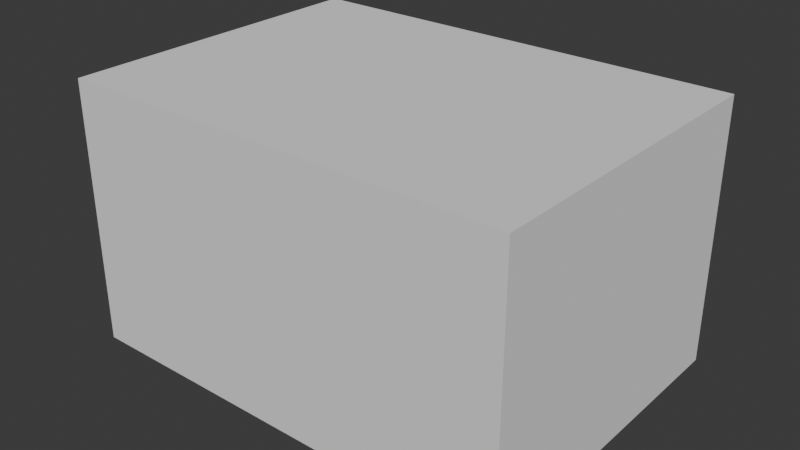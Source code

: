 # Source: BAT_QuatSlerp.blend  (saved by Blender 4.3.34; exported with 4.5.12 LTS)
import bpy
from mathutils import Matrix  # noqa: F401  (used for matrix-valued properties, if any)

bpy.ops.wm.read_factory_settings(use_empty=True)
scene = bpy.context.scene
scene.name = 'Scene'

# ---- collections
col_collection = bpy.data.collections.new('Collection'); scene.collection.children.link(col_collection)
col_objanim = bpy.data.collections.new('ObjAnim'); scene.collection.children.link(col_objanim)

# ---- materials (node trees are filled in below, after node groups)
mat_material = bpy.data.materials.new('Material')
mat_material.alpha_threshold = 0.0
mat_material.roughness = 0.5
mat_material.line_color = (0.0, 0.0, 0.0, 1.0)

# ---- material node trees
mat_material.use_nodes = True; mat_material.node_tree.nodes.clear()
_N = mat_material.node_tree.nodes; _L = mat_material.node_tree.links
n0 = _N.new('ShaderNodeOutputMaterial'); n0.name = 'Material Output'; n0.location = (300, 300)
n1 = _N.new('ShaderNodeBsdfPrincipled'); n1.name = 'Principled BSDF'; n1.location = (10, 300)
n1.inputs[3].default_value = 1.45
_L.new(n1.outputs[0], n0.inputs[0])
n0.is_active_output = True

# ---- world
world_world = bpy.data.worlds.new('World'); scene.world = world_world
world_world.use_nodes = True; world_world.node_tree.nodes.clear()
_N = world_world.node_tree.nodes; _L = world_world.node_tree.links
n0 = _N.new('ShaderNodeOutputWorld'); n0.name = 'World Output'; n0.location = (300, 300)
n1 = _N.new('ShaderNodeBackground'); n1.name = 'Background'; n1.location = (10, 300)
n1.inputs[0].default_value = (0.05088, 0.05088, 0.05088, 1.0)
_L.new(n1.outputs[0], n0.inputs[0])
n0.is_active_output = True
world_world.color = (0.05088, 0.05088, 0.05088)
world_world.sun_shadow_jitter_overblur = 0.0

# ---- meshes
me_bakedmesh_bat = bpy.data.meshes.new('BakedMesh.BAT')
me_bakedmesh_bat.from_pydata([(1.0, 1.0, 1.0), (1.0, 1.0, -1.0), (1.0, -1.0, 1.0), (1.0, -1.0, -1.0), (-1.0, 1.0, 1.0), (-1.0, 1.0, -1.0), (-1.0, -1.0, 1.0), (-1.0, -1.0, -1.0), (-0.00173, -1.747, 0.2543), (-0.3183, -1.747, 0.6607), (-0.5224, -1.747, 0.6607), (-0.08475, -1.747, 0.1055), (-0.08475, -1.747, -0.5189), (0.08475, -1.747, -0.5189), (0.08475, -1.747, 0.1038), (0.5224, -1.747, 0.6607), (0.3183, -1.747, 0.6607), (0.2197, 0.5085, 1.747), (-0.531, -0.5189, 1.747), (0.5327, -0.5189, 1.747), (0.5327, -0.3667, 1.747), (-0.2179, -0.3667, 1.747), (0.5327, 0.6607, 1.747), (-0.4843, 0.6607, 1.747), (-0.4843, 0.5085, 1.747), (-1.747, -0.576, 0.6607), (-1.747, -0.3719, 0.6607), (-1.747, -0.003459, 0.211), (-1.747, 0.3667, 0.6607), (-1.747, 0.5725, 0.6607), (-1.747, 0.1003, 0.09167), (-1.747, 0.6088, -0.5189), (-1.747, 0.403, -0.5189), (-1.747, -0.003459, -0.03113), (-1.747, -0.4047, -0.5189), (-1.747, -0.6088, -0.5189), (-1.747, -0.1055, 0.09167)], [], [(0, 4, 6, 2), (3, 2, 6, 7), (7, 6, 4, 5), (5, 1, 3, 7), (1, 0, 2, 3), (5, 4, 0, 1), (11, 9, 10), (11, 8, 9), (8, 15, 16), (8, 14, 15), (11, 14, 8), (12, 14, 11), (12, 13, 14), (24, 22, 23), (24, 17, 22), (17, 21, 22), (18, 21, 17), (18, 20, 21), (18, 19, 20), (30, 28, 29), (30, 27, 28), (27, 25, 26), (27, 36, 25), (30, 36, 27), (31, 36, 30), (31, 33, 36), (33, 35, 36), (31, 32, 33), (34, 35, 33)])
_uv = me_bakedmesh_bat.uv_layers.new(name='UVMap')
_uv.uv.foreach_set('vector', [0.625, 0.5, 0.875, 0.5, 0.875, 0.75, 0.625, 0.75, 0.375, 0.75, 0.625, 0.75, 0.625, 1.0, 0.375, 1.0, 0.375, 0.0, 0.625, 0.0, 0.625, 0.25, 0.375, 0.25, 0.125, 0.5, 0.375, 0.5, 0.375, 0.75, 0.125, 0.75, 0.375, 0.5, 0.625, 0.5, 0.625, 0.75, 0.375, 0.75, 0.375, 0.25, 0.625, 0.25, 0.625, 0.5, 0.375, 0.5, 0.375, 0.0, 0.125, 0.0, 0.25, 0.0, 0.375, 0.0, 0.0, 0.0, 0.125, 0.0, 0.0, 0.0, 0.875, 0.0, 1.0, 0.0, 0.0, 0.0, 0.75, 0.0, 0.875, 0.0, 0.375, 0.0, 0.75, 0.0, 0.0, 0.0, 0.5, 0.0, 0.75, 0.0, 0.375, 0.0, 0.5, 0.0, 0.625, 0.0, 0.75, 0.0, 1.0, 0.0, 0.7143, 0.0, 0.8571, 0.0, 1.0, 0.0, 0.0, 0.0, 0.7143, 0.0, 0.0, 0.0, 0.5714, 0.0, 0.7143, 0.0, 0.1429, 0.0, 0.5714, 0.0, 0.0, 0.0, 0.1429, 0.0, 0.4286, 0.0, 0.5714, 0.0, 0.1429, 0.0, 0.2857, 0.0, 0.4286, 0.0, 0.4545, 0.0, 0.2727, 0.0, 0.3636, 0.0, 0.4545, 0.0, 0.1818, 0.0, 0.2727, 0.0, 0.1818, 0.0, 0.0, 0.0, 0.09091, 0.0, 0.1818, 0.0, 1.0, 0.0, 0.0, 0.0, 0.4545, 0.0, 1.0, 0.0, 0.1818, 0.0, 0.5455, 0.0, 1.0, 0.0, 0.4545, 0.0, 0.5455, 0.0, 0.7273, 0.0, 1.0, 0.0, 0.7273, 0.0, 0.9091, 0.0, 1.0, 0.0, 0.5455, 0.0, 0.6364, 0.0, 0.7273, 0.0, 0.8182, 0.0, 0.9091, 0.0, 0.7273, 0.0])
_uv.active_render = True
_uv = me_bakedmesh_bat.uv_layers.new(name='UVMap.BakedData.BAT')
_uv.uv.foreach_set('vector', [0.01351, 0.5, 0.1216, 0.5, 0.1757, 0.5, 0.06757, 0.5, 0.09459, 0.5, 0.06757, 0.5, 0.1757, 0.5, 0.2027, 0.5, 0.2027, 0.5, 0.1757, 0.5, 0.1216, 0.5, 0.1486, 0.5, 0.1486, 0.5, 0.04054, 0.5, 0.09459, 0.5, 0.2027, 0.5, 0.04054, 0.5, 0.01351, 0.5, 0.06757, 0.5, 0.09459, 0.5, 0.1486, 0.5, 0.1216, 0.5, 0.01351, 0.5, 0.04054, 0.5, 0.3108, 0.5, 0.2568, 0.5, 0.2838, 0.5, 0.3108, 0.5, 0.2297, 0.5, 0.2568, 0.5, 0.2297, 0.5, 0.4189, 0.5, 0.4459, 0.5, 0.2297, 0.5, 0.3919, 0.5, 0.4189, 0.5, 0.3108, 0.5, 0.3919, 0.5, 0.2297, 0.5, 0.3378, 0.5, 0.3919, 0.5, 0.3108, 0.5, 0.3378, 0.5, 0.3649, 0.5, 0.3919, 0.5, 0.6622, 0.5, 0.6081, 0.5, 0.6351, 0.5, 0.6622, 0.5, 0.473, 0.5, 0.6081, 0.5, 0.473, 0.5, 0.5811, 0.5, 0.6081, 0.5, 0.5, 0.5, 0.5811, 0.5, 0.473, 0.5, 0.5, 0.5, 0.5541, 0.5, 0.5811, 0.5, 0.5, 0.5, 0.527, 0.5, 0.5541, 0.5, 0.8243, 0.5, 0.7703, 0.5, 0.7973, 0.5, 0.8243, 0.5, 0.7432, 0.5, 0.7703, 0.5, 0.7432, 0.5, 0.6892, 0.5, 0.7162, 0.5, 0.7432, 0.5, 0.9865, 0.5, 0.6892, 0.5, 0.8243, 0.5, 0.9865, 0.5, 0.7432, 0.5, 0.8514, 0.5, 0.9865, 0.5, 0.8243, 0.5, 0.8514, 0.5, 0.9054, 0.5, 0.9865, 0.5, 0.9054, 0.5, 0.9595, 0.5, 0.9865, 0.5, 0.8514, 0.5, 0.8784, 0.5, 0.9054, 0.5, 0.9324, 0.5, 0.9595, 0.5, 0.9054, 0.5])
me_bakedmesh_bat.materials.append(mat_material)
me_bakedmesh_bat.update()
me_cube = bpy.data.meshes.new('Cube')
me_cube.from_pydata([(1.0, 1.0, 1.0), (1.0, 1.0, -1.0), (1.0, -1.0, 1.0), (1.0, -1.0, -1.0), (-1.0, 1.0, 1.0), (-1.0, 1.0, -1.0), (-1.0, -1.0, 1.0), (-1.0, -1.0, -1.0), (-0.00173, -1.747, 0.2543), (-0.3183, -1.747, 0.6607), (-0.5224, -1.747, 0.6607), (-0.08475, -1.747, 0.1055), (-0.08475, -1.747, -0.5189), (0.08475, -1.747, -0.5189), (0.08475, -1.747, 0.1038), (0.5224, -1.747, 0.6607), (0.3183, -1.747, 0.6607), (0.2197, 0.5085, 1.747), (-0.531, -0.5189, 1.747), (0.5327, -0.5189, 1.747), (0.5327, -0.3667, 1.747), (-0.2179, -0.3667, 1.747), (0.5327, 0.6607, 1.747), (-0.4843, 0.6607, 1.747), (-0.4843, 0.5085, 1.747), (-1.747, -0.576, 0.6607), (-1.747, -0.3719, 0.6607), (-1.747, -0.003459, 0.211), (-1.747, 0.3667, 0.6607), (-1.747, 0.5725, 0.6607), (-1.747, 0.1003, 0.09167), (-1.747, 0.6088, -0.5189), (-1.747, 0.403, -0.5189), (-1.747, -0.003459, -0.03113), (-1.747, -0.4047, -0.5189), (-1.747, -0.6088, -0.5189), (-1.747, -0.1055, 0.09167)], [], [(0, 4, 6, 2), (3, 2, 6, 7), (7, 6, 4, 5), (5, 1, 3, 7), (1, 0, 2, 3), (5, 4, 0, 1), (11, 9, 10), (11, 8, 9), (8, 15, 16), (8, 14, 15), (11, 14, 8), (12, 14, 11), (12, 13, 14), (24, 22, 23), (24, 17, 22), (17, 21, 22), (18, 21, 17), (18, 20, 21), (18, 19, 20), (30, 28, 29), (30, 27, 28), (27, 25, 26), (27, 36, 25), (30, 36, 27), (31, 36, 30), (31, 33, 36), (33, 35, 36), (31, 32, 33), (34, 35, 33)])
_uv = me_cube.uv_layers.new(name='UVMap')
_uv.uv.foreach_set('vector', [0.625, 0.5, 0.875, 0.5, 0.875, 0.75, 0.625, 0.75, 0.375, 0.75, 0.625, 0.75, 0.625, 1.0, 0.375, 1.0, 0.375, 0.0, 0.625, 0.0, 0.625, 0.25, 0.375, 0.25, 0.125, 0.5, 0.375, 0.5, 0.375, 0.75, 0.125, 0.75, 0.375, 0.5, 0.625, 0.5, 0.625, 0.75, 0.375, 0.75, 0.375, 0.25, 0.625, 0.25, 0.625, 0.5, 0.375, 0.5, 0.375, 0.0, 0.125, 0.0, 0.25, 0.0, 0.375, 0.0, 0.0, 0.0, 0.125, 0.0, 0.0, 0.0, 0.875, 0.0, 1.0, 0.0, 0.0, 0.0, 0.75, 0.0, 0.875, 0.0, 0.375, 0.0, 0.75, 0.0, 0.0, 0.0, 0.5, 0.0, 0.75, 0.0, 0.375, 0.0, 0.5, 0.0, 0.625, 0.0, 0.75, 0.0, 1.0, 0.0, 0.7143, 0.0, 0.8571, 0.0, 1.0, 0.0, 0.0, 0.0, 0.7143, 0.0, 0.0, 0.0, 0.5714, 0.0, 0.7143, 0.0, 0.1429, 0.0, 0.5714, 0.0, 0.0, 0.0, 0.1429, 0.0, 0.4286, 0.0, 0.5714, 0.0, 0.1429, 0.0, 0.2857, 0.0, 0.4286, 0.0, 0.4545, 0.0, 0.2727, 0.0, 0.3636, 0.0, 0.4545, 0.0, 0.1818, 0.0, 0.2727, 0.0, 0.1818, 0.0, 0.0, 0.0, 0.09091, 0.0, 0.1818, 0.0, 1.0, 0.0, 0.0, 0.0, 0.4545, 0.0, 1.0, 0.0, 0.1818, 0.0, 0.5455, 0.0, 1.0, 0.0, 0.4545, 0.0, 0.5455, 0.0, 0.7273, 0.0, 1.0, 0.0, 0.7273, 0.0, 0.9091, 0.0, 1.0, 0.0, 0.5455, 0.0, 0.6364, 0.0, 0.7273, 0.0, 0.8182, 0.0, 0.9091, 0.0, 0.7273, 0.0])
_uv.active_render = True
_uv = me_cube.uv_layers.new(name='UVMap.BakedData.BAT')
_uv.uv.foreach_set('vector', [0.0, 0.0, 0.0, 0.0, 0.0, 0.0, 0.0, 0.0, 0.0, 0.0, 0.0, 0.0, 0.0, 0.0, 0.0, 0.0, 0.0, 0.0, 0.0, 0.0, 0.0, 0.0, 0.0, 0.0, 0.0, 0.0, 0.0, 0.0, 0.0, 0.0, 0.0, 0.0, 0.0, 0.0, 0.0, 0.0, 0.0, 0.0, 0.0, 0.0, 0.0, 0.0, 0.0, 0.0, 0.0, 0.0, 0.0, 0.0, 0.0, 0.0, 0.0, 0.0, 0.0, 0.0, 0.0, 0.0, 0.0, 0.0, 0.0, 0.0, 0.0, 0.0, 0.0, 0.0, 0.0, 0.0, 0.0, 0.0, 0.0, 0.0, 0.0, 0.0, 0.0, 0.0, 0.0, 0.0, 0.0, 0.0, 0.0, 0.0, 0.0, 0.0, 0.0, 0.0, 0.0, 0.0, 0.0, 0.0, 0.0, 0.0, 0.0, 0.0, 0.0, 0.0, 0.0, 0.0, 0.0, 0.0, 0.0, 0.0, 0.0, 0.0, 0.0, 0.0, 0.0, 0.0, 0.0, 0.0, 0.0, 0.0, 0.0, 0.0, 0.0, 0.0, 0.0, 0.0, 0.0, 0.0, 0.0, 0.0, 0.0, 0.0, 0.0, 0.0, 0.0, 0.0, 0.0, 0.0, 0.0, 0.0, 0.0, 0.0, 0.0, 0.0, 0.0, 0.0, 0.0, 0.0, 0.0, 0.0, 0.0, 0.0, 0.0, 0.0, 0.0, 0.0, 0.0, 0.0, 0.0, 0.0, 0.0, 0.0, 0.0, 0.0, 0.0, 0.0, 0.0, 0.0, 0.0, 0.0, 0.0, 0.0, 0.0, 0.0, 0.0, 0.0, 0.0, 0.0, 0.0, 0.0, 0.0, 0.0, 0.0, 0.0, 0.0, 0.0, 0.0, 0.0, 0.0, 0.0, 0.0, 0.0, 0.0, 0.0, 0.0, 0.0])
me_cube.materials.append(mat_material)
me_cube.use_mirror_vertex_groups = False
me_cube.update()
me_cube_001 = bpy.data.meshes.new('Cube.001')
me_cube_001.from_pydata([(2.57, -0.1884, -1.625), (3.176, 1.223, -0.3449), (0.67, 0.1517, -1.099), (1.277, 1.564, 0.1808), (2.723, -1.564, -0.1808), (3.33, -0.1517, 1.099), (0.8235, -1.223, 0.3449), (1.43, 0.1884, 1.625), (0.2638, 0.1163, 0.2977), (0.1647, -0.3882, 0.2661), (0.1804, -0.5286, 0.4135), (0.3153, 0.1643, 0.4528), (0.5048, 0.605, 0.8524), (0.4918, 0.7216, 0.73), (0.3028, 0.282, 0.3316), (0.1002, 0.1897, -0.3409), (0.1159, 0.04941, -0.1935), (1.936, -1.169, -1.41), (1.018, -1.51, -0.5982), (0.9361, -0.7787, -1.366), (1.081, -0.8046, -1.406), (1.138, -1.321, -0.8643), (2.056, -0.9793, -1.676), (2.135, -1.679, -0.942), (1.99, -1.653, -0.902), (1.387, -1.57, 0.9899), (1.58, -1.604, 0.9363), (2.067, -1.35, 1.127), (2.282, -1.73, 0.7422), (2.477, -1.765, 0.6881), (2.202, -1.283, 1.176), (2.87, -0.9384, 1.433), (2.674, -0.9034, 1.488), (2.14, -1.179, 1.282), (1.907, -0.766, 1.7), (1.713, -0.7313, 1.753), (2.006, -1.248, 1.23)], [], [(0, 4, 6, 2), (3, 2, 6, 7), (7, 6, 4, 5), (5, 1, 3, 7), (1, 0, 2, 3), (5, 4, 0, 1), (11, 9, 10), (11, 8, 9), (8, 15, 16), (8, 14, 15), (11, 14, 8), (12, 14, 11), (12, 13, 14), (24, 22, 23), (24, 17, 22), (17, 21, 22), (18, 21, 17), (18, 20, 21), (18, 19, 20), (30, 28, 29), (30, 27, 28), (27, 25, 26), (27, 36, 25), (30, 36, 27), (31, 36, 30), (31, 33, 36), (33, 35, 36), (31, 32, 33), (34, 35, 33)])
_uv = me_cube_001.uv_layers.new(name='UVMap')
_uv.uv.foreach_set('vector', [0.625, 0.5, 0.875, 0.5, 0.875, 0.75, 0.625, 0.75, 0.375, 0.75, 0.625, 0.75, 0.625, 1.0, 0.375, 1.0, 0.375, 0.0, 0.625, 0.0, 0.625, 0.25, 0.375, 0.25, 0.125, 0.5, 0.375, 0.5, 0.375, 0.75, 0.125, 0.75, 0.375, 0.5, 0.625, 0.5, 0.625, 0.75, 0.375, 0.75, 0.375, 0.25, 0.625, 0.25, 0.625, 0.5, 0.375, 0.5, 0.375, 0.0, 0.125, 0.0, 0.25, 0.0, 0.375, 0.0, 0.0, 0.0, 0.125, 0.0, 0.0, 0.0, 0.875, 0.0, 1.0, 0.0, 0.0, 0.0, 0.75, 0.0, 0.875, 0.0, 0.375, 0.0, 0.75, 0.0, 0.0, 0.0, 0.5, 0.0, 0.75, 0.0, 0.375, 0.0, 0.5, 0.0, 0.625, 0.0, 0.75, 0.0, 1.0, 0.0, 0.7143, 0.0, 0.8571, 0.0, 1.0, 0.0, 0.0, 0.0, 0.7143, 0.0, 0.0, 0.0, 0.5714, 0.0, 0.7143, 0.0, 0.1429, 0.0, 0.5714, 0.0, 0.0, 0.0, 0.1429, 0.0, 0.4286, 0.0, 0.5714, 0.0, 0.1429, 0.0, 0.2857, 0.0, 0.4286, 0.0, 0.4545, 0.0, 0.2727, 0.0, 0.3636, 0.0, 0.4545, 0.0, 0.1818, 0.0, 0.2727, 0.0, 0.1818, 0.0, 0.0, 0.0, 0.09091, 0.0, 0.1818, 0.0, 1.0, 0.0, 0.0, 0.0, 0.4545, 0.0, 1.0, 0.0, 0.1818, 0.0, 0.5455, 0.0, 1.0, 0.0, 0.4545, 0.0, 0.5455, 0.0, 0.7273, 0.0, 1.0, 0.0, 0.7273, 0.0, 0.9091, 0.0, 1.0, 0.0, 0.5455, 0.0, 0.6364, 0.0, 0.7273, 0.0, 0.8182, 0.0, 0.9091, 0.0, 0.7273, 0.0])
_uv.active_render = True
_uv = me_cube_001.uv_layers.new(name='UVMap.BakedData.BAT')
_uv.uv.foreach_set('vector', [0.0, 0.0, 0.0, 0.0, 0.0, 0.0, 0.0, 0.0, 0.0, 0.0, 0.0, 0.0, 0.0, 0.0, 0.0, 0.0, 0.0, 0.0, 0.0, 0.0, 0.0, 0.0, 0.0, 0.0, 0.0, 0.0, 0.0, 0.0, 0.0, 0.0, 0.0, 0.0, 0.0, 0.0, 0.0, 0.0, 0.0, 0.0, 0.0, 0.0, 0.0, 0.0, 0.0, 0.0, 0.0, 0.0, 0.0, 0.0, 0.0, 0.0, 0.0, 0.0, 0.0, 0.0, 0.0, 0.0, 0.0, 0.0, 0.0, 0.0, 0.0, 0.0, 0.0, 0.0, 0.0, 0.0, 0.0, 0.0, 0.0, 0.0, 0.0, 0.0, 0.0, 0.0, 0.0, 0.0, 0.0, 0.0, 0.0, 0.0, 0.0, 0.0, 0.0, 0.0, 0.0, 0.0, 0.0, 0.0, 0.0, 0.0, 0.0, 0.0, 0.0, 0.0, 0.0, 0.0, 0.0, 0.0, 0.0, 0.0, 0.0, 0.0, 0.0, 0.0, 0.0, 0.0, 0.0, 0.0, 0.0, 0.0, 0.0, 0.0, 0.0, 0.0, 0.0, 0.0, 0.0, 0.0, 0.0, 0.0, 0.0, 0.0, 0.0, 0.0, 0.0, 0.0, 0.0, 0.0, 0.0, 0.0, 0.0, 0.0, 0.0, 0.0, 0.0, 0.0, 0.0, 0.0, 0.0, 0.0, 0.0, 0.0, 0.0, 0.0, 0.0, 0.0, 0.0, 0.0, 0.0, 0.0, 0.0, 0.0, 0.0, 0.0, 0.0, 0.0, 0.0, 0.0, 0.0, 0.0, 0.0, 0.0, 0.0, 0.0, 0.0, 0.0, 0.0, 0.0, 0.0, 0.0, 0.0, 0.0, 0.0, 0.0, 0.0, 0.0, 0.0, 0.0, 0.0, 0.0, 0.0, 0.0, 0.0, 0.0, 0.0, 0.0])
me_cube_001.materials.append(mat_material)
me_cube_001.use_mirror_vertex_groups = False
me_cube_001.update()
me_cube_002 = bpy.data.meshes.new('Cube.002')
me_cube_002.from_pydata([(3.863, -0.218, 0.513), (5.567, -1.111, -0.03343), (3.92, -1.181, 2.265), (5.624, -2.074, 1.719), (2.817, -1.726, -0.2819), (4.521, -2.62, -0.8284), (2.874, -2.689, 1.47), (4.578, -3.583, 0.9236), (4.053, -2.629, 2.317), (3.541, -2.686, 2.303), (3.434, -2.84, 2.222), (4.136, -2.758, 2.244), (4.668, -3.037, 2.073), (4.756, -2.909, 2.141), (4.226, -2.631, 2.311), (3.98, -2.052, 2.637), (3.874, -2.206, 2.556), (2.832, -0.7095, 0.8375), (2.469, -1.77, 1.439), (3.025, -0.9681, 1.862), (3.021, -0.8948, 1.729), (2.628, -1.461, 1.43), (2.992, -0.4001, 0.8286), (2.46, -1.167, 0.4243), (2.464, -1.24, 0.5577), (2.76, -3.2, 0.709), (2.755, -3.102, 0.5302), (3.127, -3.125, 0.0846), (2.734, -2.746, -0.1168), (2.728, -2.647, -0.2971), (3.226, -3.128, -0.03892), (3.732, -3.156, -0.6512), (3.737, -3.255, -0.4709), (3.334, -3.233, 0.01843), (3.76, -3.644, 0.2367), (3.766, -3.743, 0.4155), (3.232, -3.228, 0.1414)], [], [(0, 4, 6, 2), (3, 2, 6, 7), (7, 6, 4, 5), (5, 1, 3, 7), (1, 0, 2, 3), (5, 4, 0, 1), (11, 9, 10), (11, 8, 9), (8, 15, 16), (8, 14, 15), (11, 14, 8), (12, 14, 11), (12, 13, 14), (24, 22, 23), (24, 17, 22), (17, 21, 22), (18, 21, 17), (18, 20, 21), (18, 19, 20), (30, 28, 29), (30, 27, 28), (27, 25, 26), (27, 36, 25), (30, 36, 27), (31, 36, 30), (31, 33, 36), (33, 35, 36), (31, 32, 33), (34, 35, 33)])
_uv = me_cube_002.uv_layers.new(name='UVMap')
_uv.uv.foreach_set('vector', [0.625, 0.5, 0.875, 0.5, 0.875, 0.75, 0.625, 0.75, 0.375, 0.75, 0.625, 0.75, 0.625, 1.0, 0.375, 1.0, 0.375, 0.0, 0.625, 0.0, 0.625, 0.25, 0.375, 0.25, 0.125, 0.5, 0.375, 0.5, 0.375, 0.75, 0.125, 0.75, 0.375, 0.5, 0.625, 0.5, 0.625, 0.75, 0.375, 0.75, 0.375, 0.25, 0.625, 0.25, 0.625, 0.5, 0.375, 0.5, 0.375, 0.0, 0.125, 0.0, 0.25, 0.0, 0.375, 0.0, 0.0, 0.0, 0.125, 0.0, 0.0, 0.0, 0.875, 0.0, 1.0, 0.0, 0.0, 0.0, 0.75, 0.0, 0.875, 0.0, 0.375, 0.0, 0.75, 0.0, 0.0, 0.0, 0.5, 0.0, 0.75, 0.0, 0.375, 0.0, 0.5, 0.0, 0.625, 0.0, 0.75, 0.0, 1.0, 0.0, 0.7143, 0.0, 0.8571, 0.0, 1.0, 0.0, 0.0, 0.0, 0.7143, 0.0, 0.0, 0.0, 0.5714, 0.0, 0.7143, 0.0, 0.1429, 0.0, 0.5714, 0.0, 0.0, 0.0, 0.1429, 0.0, 0.4286, 0.0, 0.5714, 0.0, 0.1429, 0.0, 0.2857, 0.0, 0.4286, 0.0, 0.4545, 0.0, 0.2727, 0.0, 0.3636, 0.0, 0.4545, 0.0, 0.1818, 0.0, 0.2727, 0.0, 0.1818, 0.0, 0.0, 0.0, 0.09091, 0.0, 0.1818, 0.0, 1.0, 0.0, 0.0, 0.0, 0.4545, 0.0, 1.0, 0.0, 0.1818, 0.0, 0.5455, 0.0, 1.0, 0.0, 0.4545, 0.0, 0.5455, 0.0, 0.7273, 0.0, 1.0, 0.0, 0.7273, 0.0, 0.9091, 0.0, 1.0, 0.0, 0.5455, 0.0, 0.6364, 0.0, 0.7273, 0.0, 0.8182, 0.0, 0.9091, 0.0, 0.7273, 0.0])
_uv.active_render = True
_uv = me_cube_002.uv_layers.new(name='UVMap.BakedData.BAT')
_uv.uv.foreach_set('vector', [0.0, 0.0, 0.0, 0.0, 0.0, 0.0, 0.0, 0.0, 0.0, 0.0, 0.0, 0.0, 0.0, 0.0, 0.0, 0.0, 0.0, 0.0, 0.0, 0.0, 0.0, 0.0, 0.0, 0.0, 0.0, 0.0, 0.0, 0.0, 0.0, 0.0, 0.0, 0.0, 0.0, 0.0, 0.0, 0.0, 0.0, 0.0, 0.0, 0.0, 0.0, 0.0, 0.0, 0.0, 0.0, 0.0, 0.0, 0.0, 0.0, 0.0, 0.0, 0.0, 0.0, 0.0, 0.0, 0.0, 0.0, 0.0, 0.0, 0.0, 0.0, 0.0, 0.0, 0.0, 0.0, 0.0, 0.0, 0.0, 0.0, 0.0, 0.0, 0.0, 0.0, 0.0, 0.0, 0.0, 0.0, 0.0, 0.0, 0.0, 0.0, 0.0, 0.0, 0.0, 0.0, 0.0, 0.0, 0.0, 0.0, 0.0, 0.0, 0.0, 0.0, 0.0, 0.0, 0.0, 0.0, 0.0, 0.0, 0.0, 0.0, 0.0, 0.0, 0.0, 0.0, 0.0, 0.0, 0.0, 0.0, 0.0, 0.0, 0.0, 0.0, 0.0, 0.0, 0.0, 0.0, 0.0, 0.0, 0.0, 0.0, 0.0, 0.0, 0.0, 0.0, 0.0, 0.0, 0.0, 0.0, 0.0, 0.0, 0.0, 0.0, 0.0, 0.0, 0.0, 0.0, 0.0, 0.0, 0.0, 0.0, 0.0, 0.0, 0.0, 0.0, 0.0, 0.0, 0.0, 0.0, 0.0, 0.0, 0.0, 0.0, 0.0, 0.0, 0.0, 0.0, 0.0, 0.0, 0.0, 0.0, 0.0, 0.0, 0.0, 0.0, 0.0, 0.0, 0.0, 0.0, 0.0, 0.0, 0.0, 0.0, 0.0, 0.0, 0.0, 0.0, 0.0, 0.0, 0.0, 0.0, 0.0, 0.0, 0.0, 0.0, 0.0])
me_cube_002.materials.append(mat_material)
me_cube_002.use_mirror_vertex_groups = False
me_cube_002.update()
me_bakedmesh_bat_bounds = bpy.data.meshes.new('BakedMesh.BAT.bounds')
me_bakedmesh_bat_bounds.from_pydata([(-1.747, 1.564, -1.676), (-1.747, 1.564, 2.637), (-1.747, -3.743, 2.637), (-1.747, -3.743, -1.676), (5.624, -3.743, 2.637), (5.624, -3.743, -1.676), (5.624, 1.564, -1.676), (5.624, 1.564, 2.637)], [], [(0, 1, 2, 3), (7, 6, 5, 4), (6, 7, 1, 0), (4, 5, 3, 2), (7, 4, 2, 1), (0, 3, 5, 6)])
me_bakedmesh_bat_bounds.update()
arm_armature = bpy.data.armatures.new('Armature')  # bones are not reproduced

# ---- objects
ob_bakedmesh_bat = bpy.data.objects.new('BakedMesh.BAT', me_bakedmesh_bat)
ob_cube = bpy.data.objects.new('Cube', me_cube)
ob_armature = bpy.data.objects.new('Armature', arm_armature)
ob_cube_001 = bpy.data.objects.new('Cube.001', me_cube_001)
ob_cube_002 = bpy.data.objects.new('Cube.002', me_cube_002)
ob_bakedmesh_bat_bounds = bpy.data.objects.new('BakedMesh.BAT.bounds', me_bakedmesh_bat_bounds)

# ---- transforms, parenting, visibility, modifiers, constraints
ob_bakedmesh_bat.location = (0.0, 0.0, 0.0)
ob_cube.parent = ob_armature
ob_cube.location = (0.0, 0.0, 0.0)
ob_cube.lock_rotations_4d = False
ob_cube.empty_display_type = 'ARROWS'
ob_cube.lineart.crease_threshold = 0.0
_vg = ob_cube.vertex_groups.new(name='Bone')
_vg.add([0, 1, 2, 3, 4, 5, 6, 7, 8, 9, 10, 11, 12, 13, 14, 15, 16, 17, 18, 19, 20, 21, 22, 23, 24, 25, 26, 27, 28, 29, 30, 31, 32, 33, 34, 35, 36], 1.0, 'REPLACE')
_m = ob_cube.modifiers.new('Armature', 'ARMATURE')
_m.object = ob_armature
ob_armature.location = (0.0, 0.0, 0.0)
ob_cube_001.parent = ob_armature
ob_cube_001.location = (0.0, 0.0, 0.0)
ob_cube_001.lock_rotations_4d = False
ob_cube_001.empty_display_type = 'ARROWS'
ob_cube_001.lineart.crease_threshold = 0.0
_vg = ob_cube_001.vertex_groups.new(name='Bone')
ob_cube_002.parent = ob_armature
ob_cube_002.location = (0.0, 0.0, 0.0)
ob_cube_002.lock_rotations_4d = False
ob_cube_002.empty_display_type = 'ARROWS'
ob_cube_002.lineart.crease_threshold = 0.0
_vg = ob_cube_002.vertex_groups.new(name='Bone')
ob_bakedmesh_bat_bounds.location = (0.0, 0.0, 0.0)
ob_bakedmesh_bat_bounds.display_type = 'WIRE'

# ---- collection membership
scene.collection.objects.link(ob_bakedmesh_bat)
col_collection.objects.link(ob_cube)
col_collection.objects.link(ob_armature)
col_collection.objects.link(ob_cube_001)
col_collection.objects.link(ob_cube_002)
col_objanim.objects.link(ob_bakedmesh_bat_bounds)

# ---- scene / render settings (as saved in the file)
scene.frame_start = 1; scene.frame_end = 3; scene.frame_set(1)
scene.render.engine = 'BLENDER_EEVEE_NEXT'
bpy.context.view_layer.update()

# ---- added for rendering (the .blend has no active camera and no usable light): camera, sun
cam_auto = bpy.data.cameras.new('AutoCamera')
cam_auto.lens = 50.0
cam_auto.sensor_width = 36.0
cam_auto.clip_end = 1000.0
ob_auto_camera = bpy.data.objects.new('AutoCamera', cam_auto)
scene.collection.objects.link(ob_auto_camera)
ob_auto_camera.location = (11.2405, -12.2521, 7.92196)
ob_auto_camera.rotation_euler = (1.09748, -7.21219e-08, 0.694738)
scene.camera = ob_auto_camera
light_auto_sun = bpy.data.lights.new('AutoSun', 'SUN')
light_auto_sun.energy = 3.0
light_auto_sun.angle = 0.0523599
ob_auto_sun = bpy.data.objects.new('AutoSun', light_auto_sun)
scene.collection.objects.link(ob_auto_sun)
ob_auto_sun.rotation_euler = (0.872665, 0.174533, 0.523599)
bpy.context.view_layer.update()
